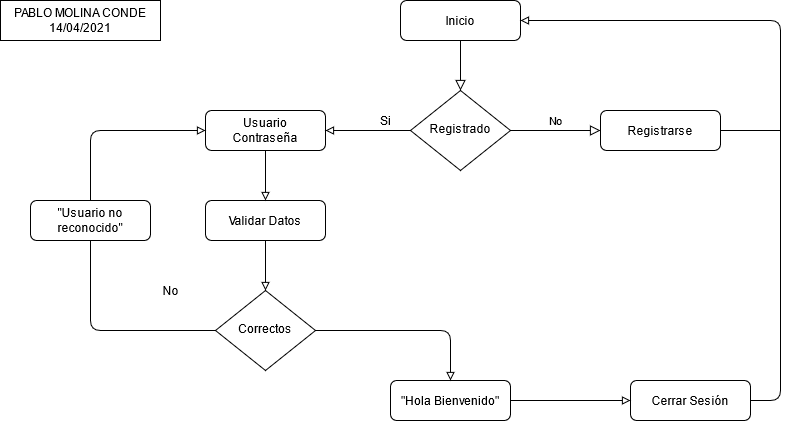

The diagram above was exported from draw.io. Its source (the exported page's mxGraphModel, read from the mxfile embedded in the PNG):
<mxGraphModel dx="1865" dy="547" grid="1" gridSize="10" guides="1" tooltips="1" connect="1" arrows="1" fold="1" page="1" pageScale="1" pageWidth="827" pageHeight="1169" math="0" shadow="0">
  <root>
    <mxCell id="WIyWlLk6GJQsqaUBKTNV-0" />
    <mxCell id="WIyWlLk6GJQsqaUBKTNV-1" parent="WIyWlLk6GJQsqaUBKTNV-0" />
    <mxCell id="WIyWlLk6GJQsqaUBKTNV-2" value="" style="rounded=0;html=1;jettySize=auto;orthogonalLoop=1;fontSize=11;endArrow=block;endFill=0;endSize=8;strokeWidth=1;shadow=0;labelBackgroundColor=none;edgeStyle=orthogonalEdgeStyle;" parent="WIyWlLk6GJQsqaUBKTNV-1" source="WIyWlLk6GJQsqaUBKTNV-3" target="WIyWlLk6GJQsqaUBKTNV-6" edge="1">
      <mxGeometry relative="1" as="geometry" />
    </mxCell>
    <mxCell id="WIyWlLk6GJQsqaUBKTNV-3" value="Inicio" style="rounded=1;whiteSpace=wrap;html=1;fontSize=12;glass=0;strokeWidth=1;shadow=0;" parent="WIyWlLk6GJQsqaUBKTNV-1" vertex="1">
      <mxGeometry x="330" y="80" width="120" height="40" as="geometry" />
    </mxCell>
    <mxCell id="WIyWlLk6GJQsqaUBKTNV-5" value="No" style="edgeStyle=orthogonalEdgeStyle;rounded=0;html=1;jettySize=auto;orthogonalLoop=1;fontSize=11;endArrow=block;endFill=0;endSize=8;strokeWidth=1;shadow=0;labelBackgroundColor=none;" parent="WIyWlLk6GJQsqaUBKTNV-1" source="WIyWlLk6GJQsqaUBKTNV-6" target="WIyWlLk6GJQsqaUBKTNV-7" edge="1">
      <mxGeometry y="10" relative="1" as="geometry">
        <mxPoint as="offset" />
      </mxGeometry>
    </mxCell>
    <mxCell id="WIyWlLk6GJQsqaUBKTNV-6" value="Registrado" style="rhombus;whiteSpace=wrap;html=1;shadow=0;fontFamily=Helvetica;fontSize=12;align=center;strokeWidth=1;spacing=6;spacingTop=-4;" parent="WIyWlLk6GJQsqaUBKTNV-1" vertex="1">
      <mxGeometry x="340" y="170" width="100" height="80" as="geometry" />
    </mxCell>
    <mxCell id="WIyWlLk6GJQsqaUBKTNV-7" value="Registrarse" style="rounded=1;whiteSpace=wrap;html=1;fontSize=12;glass=0;strokeWidth=1;shadow=0;" parent="WIyWlLk6GJQsqaUBKTNV-1" vertex="1">
      <mxGeometry x="530" y="190" width="120" height="40" as="geometry" />
    </mxCell>
    <mxCell id="WIyWlLk6GJQsqaUBKTNV-11" value="&quot;Hola Bienvenido&quot;" style="rounded=1;whiteSpace=wrap;html=1;fontSize=12;glass=0;strokeWidth=1;shadow=0;" parent="WIyWlLk6GJQsqaUBKTNV-1" vertex="1">
      <mxGeometry x="320" y="460" width="120" height="40" as="geometry" />
    </mxCell>
    <mxCell id="pBJDZobWeCC8vJ6zm3rW-1" value="&lt;div&gt;Usuario&lt;/div&gt;&lt;div&gt;Contraseña&lt;br&gt;&lt;/div&gt;" style="rounded=1;whiteSpace=wrap;html=1;fontSize=12;glass=0;strokeWidth=1;shadow=0;" vertex="1" parent="WIyWlLk6GJQsqaUBKTNV-1">
      <mxGeometry x="135" y="190" width="120" height="40" as="geometry" />
    </mxCell>
    <mxCell id="pBJDZobWeCC8vJ6zm3rW-4" value="" style="endArrow=block;html=1;entryX=1;entryY=0.5;entryDx=0;entryDy=0;exitX=0;exitY=0.5;exitDx=0;exitDy=0;endFill=0;" edge="1" parent="WIyWlLk6GJQsqaUBKTNV-1" source="WIyWlLk6GJQsqaUBKTNV-6" target="pBJDZobWeCC8vJ6zm3rW-1">
      <mxGeometry width="50" height="50" relative="1" as="geometry">
        <mxPoint x="480" y="310" as="sourcePoint" />
        <mxPoint x="530" y="260" as="targetPoint" />
      </mxGeometry>
    </mxCell>
    <mxCell id="pBJDZobWeCC8vJ6zm3rW-5" value="Si" style="text;html=1;align=center;verticalAlign=middle;resizable=0;points=[];autosize=1;strokeColor=none;" vertex="1" parent="WIyWlLk6GJQsqaUBKTNV-1">
      <mxGeometry x="300" y="190" width="30" height="20" as="geometry" />
    </mxCell>
    <mxCell id="pBJDZobWeCC8vJ6zm3rW-6" value="Validar Datos" style="rounded=1;whiteSpace=wrap;html=1;fontSize=12;glass=0;strokeWidth=1;shadow=0;" vertex="1" parent="WIyWlLk6GJQsqaUBKTNV-1">
      <mxGeometry x="135" y="280" width="120" height="40" as="geometry" />
    </mxCell>
    <mxCell id="pBJDZobWeCC8vJ6zm3rW-7" value="Correctos" style="rhombus;whiteSpace=wrap;html=1;shadow=0;fontFamily=Helvetica;fontSize=12;align=center;strokeWidth=1;spacing=6;spacingTop=-4;" vertex="1" parent="WIyWlLk6GJQsqaUBKTNV-1">
      <mxGeometry x="145" y="370" width="100" height="80" as="geometry" />
    </mxCell>
    <mxCell id="pBJDZobWeCC8vJ6zm3rW-8" value="" style="endArrow=block;html=1;entryX=0;entryY=0.5;entryDx=0;entryDy=0;exitX=0;exitY=0.5;exitDx=0;exitDy=0;endFill=0;" edge="1" parent="WIyWlLk6GJQsqaUBKTNV-1" source="pBJDZobWeCC8vJ6zm3rW-7" target="pBJDZobWeCC8vJ6zm3rW-1">
      <mxGeometry width="50" height="50" relative="1" as="geometry">
        <mxPoint x="480" y="310" as="sourcePoint" />
        <mxPoint x="530" y="260" as="targetPoint" />
        <Array as="points">
          <mxPoint x="20" y="410" />
          <mxPoint x="20" y="310" />
          <mxPoint x="20" y="210" />
        </Array>
      </mxGeometry>
    </mxCell>
    <mxCell id="pBJDZobWeCC8vJ6zm3rW-9" value="No" style="text;html=1;align=center;verticalAlign=middle;resizable=0;points=[];autosize=1;strokeColor=none;" vertex="1" parent="WIyWlLk6GJQsqaUBKTNV-1">
      <mxGeometry x="85" y="360" width="30" height="20" as="geometry" />
    </mxCell>
    <mxCell id="pBJDZobWeCC8vJ6zm3rW-10" value="" style="endArrow=block;html=1;entryX=0.5;entryY=0;entryDx=0;entryDy=0;exitX=0.5;exitY=1;exitDx=0;exitDy=0;endFill=0;" edge="1" parent="WIyWlLk6GJQsqaUBKTNV-1" source="pBJDZobWeCC8vJ6zm3rW-1" target="pBJDZobWeCC8vJ6zm3rW-6">
      <mxGeometry width="50" height="50" relative="1" as="geometry">
        <mxPoint x="480" y="310" as="sourcePoint" />
        <mxPoint x="530" y="260" as="targetPoint" />
      </mxGeometry>
    </mxCell>
    <mxCell id="pBJDZobWeCC8vJ6zm3rW-11" value="" style="endArrow=block;html=1;entryX=0.5;entryY=0;entryDx=0;entryDy=0;exitX=0.5;exitY=1;exitDx=0;exitDy=0;endFill=0;" edge="1" parent="WIyWlLk6GJQsqaUBKTNV-1" source="pBJDZobWeCC8vJ6zm3rW-6" target="pBJDZobWeCC8vJ6zm3rW-7">
      <mxGeometry width="50" height="50" relative="1" as="geometry">
        <mxPoint x="205" y="240" as="sourcePoint" />
        <mxPoint x="205" y="290" as="targetPoint" />
      </mxGeometry>
    </mxCell>
    <mxCell id="pBJDZobWeCC8vJ6zm3rW-12" value="" style="endArrow=block;html=1;exitX=1;exitY=0.5;exitDx=0;exitDy=0;entryX=0.5;entryY=0;entryDx=0;entryDy=0;endFill=0;" edge="1" parent="WIyWlLk6GJQsqaUBKTNV-1" source="pBJDZobWeCC8vJ6zm3rW-7" target="WIyWlLk6GJQsqaUBKTNV-11">
      <mxGeometry width="50" height="50" relative="1" as="geometry">
        <mxPoint x="480" y="310" as="sourcePoint" />
        <mxPoint x="380" y="450" as="targetPoint" />
        <Array as="points">
          <mxPoint x="380" y="410" />
        </Array>
      </mxGeometry>
    </mxCell>
    <mxCell id="pBJDZobWeCC8vJ6zm3rW-13" value="Cerrar Sesión" style="rounded=1;whiteSpace=wrap;html=1;fontSize=12;glass=0;strokeWidth=1;shadow=0;" vertex="1" parent="WIyWlLk6GJQsqaUBKTNV-1">
      <mxGeometry x="560" y="460" width="120" height="40" as="geometry" />
    </mxCell>
    <mxCell id="pBJDZobWeCC8vJ6zm3rW-14" value="" style="endArrow=block;html=1;entryX=0;entryY=0.5;entryDx=0;entryDy=0;exitX=1;exitY=0.5;exitDx=0;exitDy=0;endFill=0;" edge="1" parent="WIyWlLk6GJQsqaUBKTNV-1" source="WIyWlLk6GJQsqaUBKTNV-11" target="pBJDZobWeCC8vJ6zm3rW-13">
      <mxGeometry width="50" height="50" relative="1" as="geometry">
        <mxPoint x="480" y="330" as="sourcePoint" />
        <mxPoint x="530" y="280" as="targetPoint" />
      </mxGeometry>
    </mxCell>
    <mxCell id="pBJDZobWeCC8vJ6zm3rW-15" value="" style="endArrow=block;html=1;entryX=1;entryY=0.5;entryDx=0;entryDy=0;exitX=1;exitY=0.5;exitDx=0;exitDy=0;endFill=0;" edge="1" parent="WIyWlLk6GJQsqaUBKTNV-1" source="pBJDZobWeCC8vJ6zm3rW-13" target="WIyWlLk6GJQsqaUBKTNV-3">
      <mxGeometry width="50" height="50" relative="1" as="geometry">
        <mxPoint x="480" y="330" as="sourcePoint" />
        <mxPoint x="530" y="280" as="targetPoint" />
        <Array as="points">
          <mxPoint x="710" y="480" />
          <mxPoint x="710" y="100" />
        </Array>
      </mxGeometry>
    </mxCell>
    <mxCell id="pBJDZobWeCC8vJ6zm3rW-16" value="" style="endArrow=none;html=1;entryX=1;entryY=0.5;entryDx=0;entryDy=0;endFill=0;" edge="1" parent="WIyWlLk6GJQsqaUBKTNV-1" target="WIyWlLk6GJQsqaUBKTNV-7">
      <mxGeometry width="50" height="50" relative="1" as="geometry">
        <mxPoint x="710" y="210" as="sourcePoint" />
        <mxPoint x="530" y="280" as="targetPoint" />
      </mxGeometry>
    </mxCell>
    <mxCell id="pBJDZobWeCC8vJ6zm3rW-17" value="&lt;div&gt;&quot;Usuario no &lt;br&gt;&lt;/div&gt;&lt;div&gt;reconocido&quot;&lt;/div&gt;" style="rounded=1;whiteSpace=wrap;html=1;fontSize=12;glass=0;strokeWidth=1;shadow=0;" vertex="1" parent="WIyWlLk6GJQsqaUBKTNV-1">
      <mxGeometry x="-40" y="280" width="120" height="40" as="geometry" />
    </mxCell>
    <mxCell id="pBJDZobWeCC8vJ6zm3rW-19" value="&lt;div&gt;PABLO MOLINA CONDE&lt;/div&gt;&lt;div&gt;14/04/2021&lt;br&gt;&lt;/div&gt;" style="rounded=0;whiteSpace=wrap;html=1;" vertex="1" parent="WIyWlLk6GJQsqaUBKTNV-1">
      <mxGeometry x="-70" y="80" width="160" height="40" as="geometry" />
    </mxCell>
  </root>
</mxGraphModel>